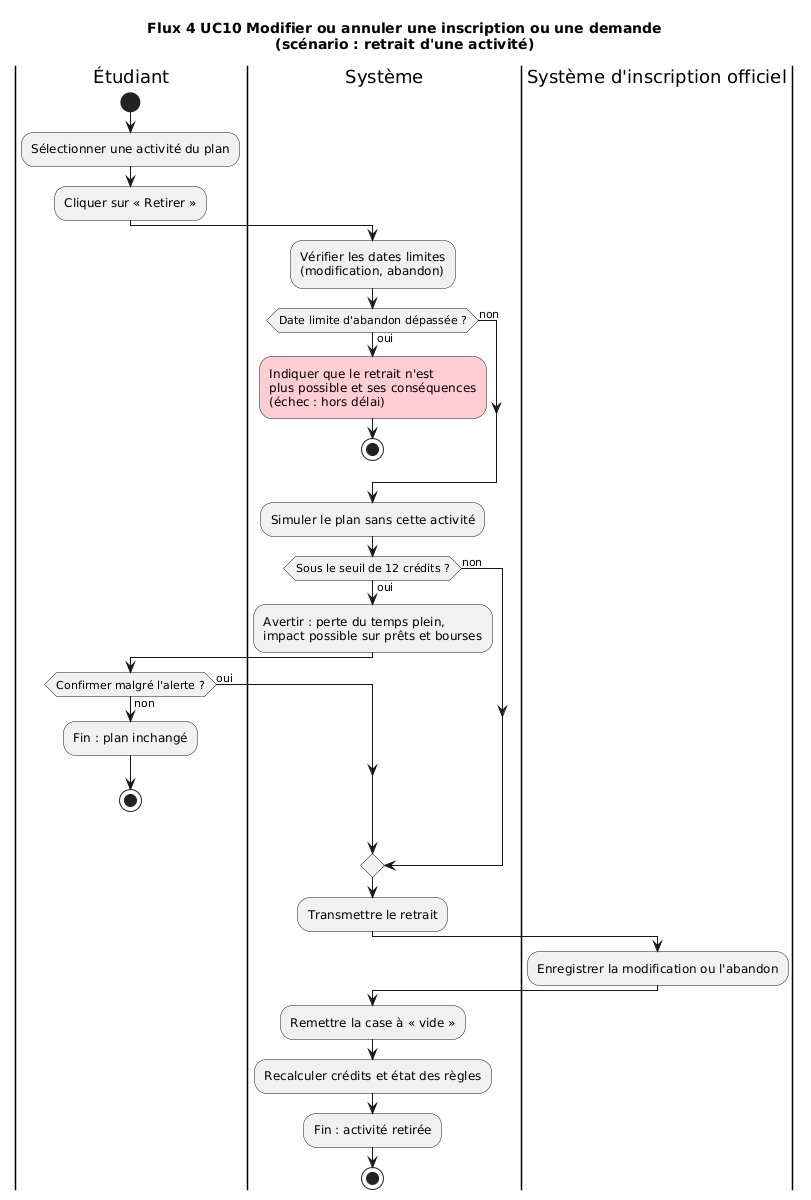

The diagram above was rendered by PlantUML. Its source (embedded in the PNG):
@startuml flux4
title Flux 4 UC10 Modifier ou annuler une inscription ou une demande\n(scénario : retrait d'une activité)

|Étudiant|
start
:Sélectionner une activité du plan;
:Cliquer sur « Retirer »;

|Système|
:Vérifier les dates limites
(modification, abandon);
if (Date limite d'abandon dépassée ?) then (oui)
  #FFCDD2:Indiquer que le retrait n'est
  plus possible et ses conséquences
  (échec : hors délai);
  stop
else (non)
endif
:Simuler le plan sans cette activité;
if (Sous le seuil de 12 crédits ?) then (oui)
  :Avertir : perte du temps plein,
  impact possible sur prêts et bourses;

  |Étudiant|
  if (Confirmer malgré l'alerte ?) then (non)
    :Fin : plan inchangé;
    stop
  else (oui)
  endif
else (non)
endif

|Système|
:Transmettre le retrait;

|Système d'inscription officiel|
:Enregistrer la modification ou l'abandon;

|Système|
:Remettre la case à « vide »;
:Recalculer crédits et état des règles;
:Fin : activité retirée;
stop
@enduml